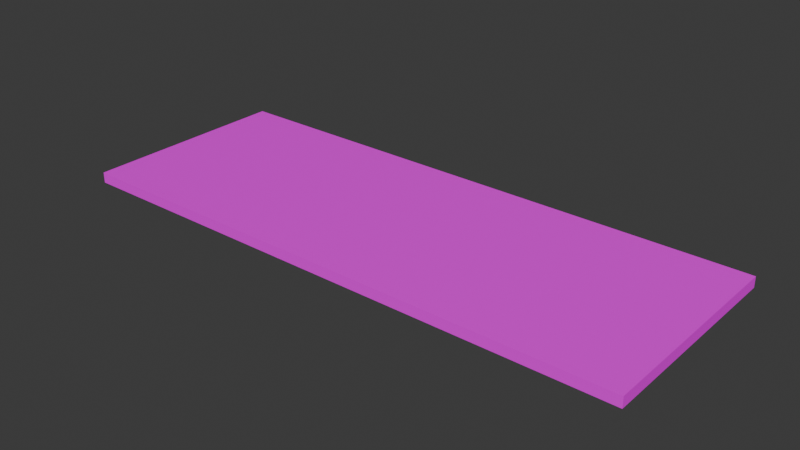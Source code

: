 # Source: SleepingPad02.blend  (saved by Blender 4.2.66; exported with 4.5.12 LTS)
import bpy
from mathutils import Matrix  # noqa: F401  (used for matrix-valued properties, if any)

bpy.ops.wm.read_factory_settings(use_empty=True)
scene = bpy.context.scene
scene.name = 'Scene'

# ---- collections
col_collection = bpy.data.collections.new('Collection'); scene.collection.children.link(col_collection)

# ---- images (referenced by path relative to the original .blend; pixels are not part of the script)
import os
ASSET_DIR = os.environ.get("B2B_ASSET_DIR", "")  # directory of the original .blend (textures are referenced by path, not embedded)
HERE = os.path.dirname(os.path.abspath(__file__))  # packed textures are extracted next to this script under _unpacked/

def load_image(name, relpath, width, height, colorspace="sRGB"):
    """Load a texture the original file referenced (path relative to the .blend, or extracted next to this script)."""
    p = next((c for c in (os.path.join(HERE, relpath), os.path.join(ASSET_DIR, relpath)) if relpath and os.path.exists(c)), "")
    if p:
        img = bpy.data.images.load(p, check_existing=True)
        img.name = name
    else:  # same state as the original file: an image datablock whose file is absent (Cycles renders it pink)
        img = bpy.data.images.new(name, width, height)
        img.source = "FILE"
        img.filepath = "//" + (relpath or name)
    img.colorspace_settings.name = colorspace
    return img
img_sleepingpad01_a_jpg = load_image('SleepingPad01_a.jpg', 'SleepingPad01_a.jpg', 1024, 1024, 'sRGB')

# ---- materials (node trees are filled in below, after node groups)
mat_primary = bpy.data.materials.new('Primary')
mat_primary.alpha_threshold = 0.0
mat_primary.use_transparent_shadow = False
mat_primary.roughness = 0.5
mat_primary.line_color = (0.0, 0.0, 0.0, 1.0)

# ---- material node trees
mat_primary.use_nodes = True; mat_primary.node_tree.nodes.clear()
_N = mat_primary.node_tree.nodes; _L = mat_primary.node_tree.links
n0 = _N.new('ShaderNodeOutputMaterial'); n0.name = 'Material Output'; n0.location = (300, 300)
n1 = _N.new('ShaderNodeBsdfPrincipled'); n1.name = 'Principled BSDF'; n1.location = (10, 300)
n1.inputs[3].default_value = 1.45
n1.inputs[13].default_value = 0.15
n2 = _N.new('ShaderNodeTexImage'); n2.name = 'Image Texture'; n2.location = (-280, 280)
n2.image = img_sleepingpad01_a_jpg
n2.interpolation = 'Closest'
_L.new(n1.outputs[0], n0.inputs[0])
_L.new(n2.outputs[0], n1.inputs[0])
n0.is_active_output = True

# ---- world
world_world = bpy.data.worlds.new('World'); scene.world = world_world
world_world.use_nodes = True; world_world.node_tree.nodes.clear()
_N = world_world.node_tree.nodes; _L = world_world.node_tree.links
n0 = _N.new('ShaderNodeOutputWorld'); n0.name = 'World Output'; n0.location = (300, 300)
n1 = _N.new('ShaderNodeBackground'); n1.name = 'Background'; n1.location = (10, 300)
n1.inputs[0].default_value = (0.05088, 0.05088, 0.05088, 1.0)
_L.new(n1.outputs[0], n0.inputs[0])
n0.is_active_output = True
world_world.color = (0.05088, 0.05088, 0.05088)
world_world.sun_shadow_jitter_overblur = 0.0

# ---- meshes
me_cylinder = bpy.data.meshes.new('Cylinder')
me_cylinder.from_pydata([(1.7, 0.725, 0.03625), (1.7, 0.725, -0.03625), (1.7, -0.725, 0.03625), (1.7, -0.725, -0.03625), (-2.2, 0.725, 0.03625), (-2.2, 0.725, -0.03625), (-2.2, -0.725, 0.03625), (-2.2, -0.725, -0.03625)], [], [(3, 2, 6, 7), (1, 0, 2, 3), (5, 4, 0, 1), (0, 4, 6, 2), (7, 6, 4, 5)])
_uv = me_cylinder.uv_layers.new(name='UVMap')
_uv.uv.foreach_set('vector', [0.04167, 0.0, 0.09375, 0.0, 0.09375, 0.7805, 0.04167, 0.7805, 0.0, 0.5, 0.0, 0.4848, 1.0, 0.4848, 1.0, 0.5, 0.04167, 0.7805, 0.0, 0.7805, 0.0, 0.0, 0.04167, 0.0, 0.0, 0.7805, 8.902e-05, 8.872e-05, 0.9999, 8.879e-05, 1.0, 0.7805, 1.0, 0.5, 1.0, 0.5152, 0.0, 0.5152, 0.0, 0.5])
me_cylinder.materials.append(mat_primary)
me_cylinder.update()

# ---- objects
ob_sleepingpad02 = bpy.data.objects.new('SleepingPad02', me_cylinder)

# ---- transforms, parenting, visibility, modifiers, constraints
ob_sleepingpad02.location = (0.0, 0.0, 0.0)

# ---- collection membership
col_collection.objects.link(ob_sleepingpad02)

# ---- scene / render settings (as saved in the file)
scene.frame_start = 1; scene.frame_end = 250; scene.frame_set(1)
scene.render.engine = 'BLENDER_EEVEE_NEXT'
bpy.context.view_layer.update()

# ---- added for rendering (the .blend has no active camera and no usable light): camera, sun
cam_auto = bpy.data.cameras.new('AutoCamera')
cam_auto.lens = 50.0
cam_auto.sensor_width = 36.0
cam_auto.clip_end = 1000.0
ob_auto_camera = bpy.data.objects.new('AutoCamera', cam_auto)
scene.collection.objects.link(ob_auto_camera)
ob_auto_camera.location = (3.60029, -4.62034, 3.08023)
ob_auto_camera.rotation_euler = (1.09748, -7.21219e-08, 0.694738)
scene.camera = ob_auto_camera
light_auto_sun = bpy.data.lights.new('AutoSun', 'SUN')
light_auto_sun.energy = 3.0
light_auto_sun.angle = 0.0523599
ob_auto_sun = bpy.data.objects.new('AutoSun', light_auto_sun)
scene.collection.objects.link(ob_auto_sun)
ob_auto_sun.rotation_euler = (0.872665, 0.174533, 0.523599)
bpy.context.view_layer.update()
